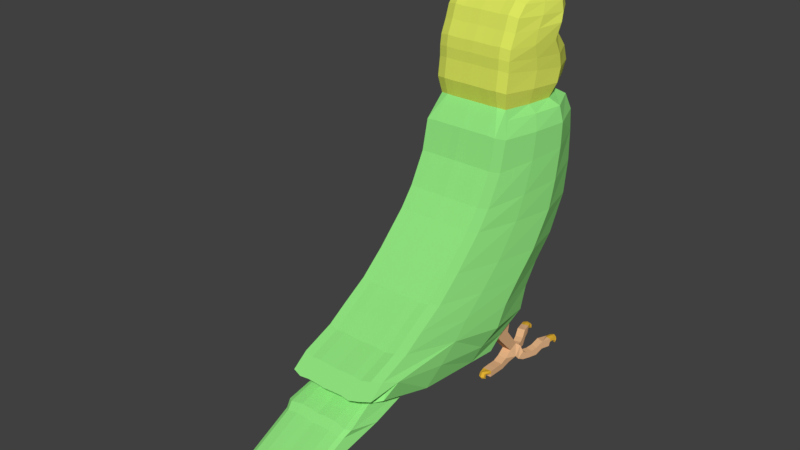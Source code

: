# Source: budgie_07.blend  (saved by Blender 2.79.0; exported with 4.5.12 LTS)
import bpy
from mathutils import Matrix  # noqa: F401  (used for matrix-valued properties, if any)

bpy.ops.wm.read_factory_settings(use_empty=True)
scene = bpy.context.scene
scene.name = 'Scene'

# ---- collections
col_collection_1 = bpy.data.collections.new('Collection 1'); scene.collection.children.link(col_collection_1)

# ---- materials (node trees are filled in below, after node groups)
mat_claw = bpy.data.materials.new('claw')
mat_claw.alpha_threshold = 0.0
mat_claw.roughness = 0.5
mat_foot = bpy.data.materials.new('foot')
mat_foot.alpha_threshold = 0.0
mat_foot.roughness = 0.5
mat_beak01 = bpy.data.materials.new('beak01')
mat_beak01.alpha_threshold = 0.0
mat_beak01.roughness = 0.5
mat_beak02 = bpy.data.materials.new('beak02')
mat_beak02.alpha_threshold = 0.0
mat_beak02.roughness = 0.5
mat_head01 = bpy.data.materials.new('head01')
mat_head01.alpha_threshold = 0.0
mat_head01.roughness = 0.5
mat_body01 = bpy.data.materials.new('body01')
mat_body01.alpha_threshold = 0.0
mat_body01.roughness = 0.5
mat_eye = bpy.data.materials.new('eye')
mat_eye.alpha_threshold = 0.0
mat_eye.roughness = 0.5
mat_eye02 = bpy.data.materials.new('eye02')
mat_eye02.alpha_threshold = 0.0
mat_eye02.roughness = 0.5

# ---- material node trees
mat_claw.use_nodes = True; mat_claw.node_tree.nodes.clear()
_N = mat_claw.node_tree.nodes; _L = mat_claw.node_tree.links
n0 = _N.new('ShaderNodeOutputMaterial'); n0.name = 'Material Output'; n0.location = (300, 300)
n1 = _N.new('ShaderNodeBsdfDiffuse'); n1.name = 'Diffuse BSDF'; n1.location = (10, 300)
n1.inputs[0].default_value = (0.8, 0.4605, 0.03754, 1.0)
_L.new(n1.outputs[0], n0.inputs[0])
n0.is_active_output = True
mat_foot.use_nodes = True; mat_foot.node_tree.nodes.clear()
_N = mat_foot.node_tree.nodes; _L = mat_foot.node_tree.links
n0 = _N.new('ShaderNodeOutputMaterial'); n0.name = 'Material Output'; n0.location = (300, 300)
n1 = _N.new('ShaderNodeBsdfDiffuse'); n1.name = 'Diffuse BSDF'; n1.location = (10, 300)
n1.inputs[0].default_value = (0.8, 0.4679, 0.2459, 1.0)
_L.new(n1.outputs[0], n0.inputs[0])
n0.is_active_output = True
mat_beak01.use_nodes = True; mat_beak01.node_tree.nodes.clear()
_N = mat_beak01.node_tree.nodes; _L = mat_beak01.node_tree.links
n0 = _N.new('ShaderNodeOutputMaterial'); n0.name = 'Material Output'; n0.location = (300, 300)
n1 = _N.new('ShaderNodeBsdfDiffuse'); n1.name = 'Diffuse BSDF'; n1.location = (10, 300)
n1.inputs[0].default_value = (0.1568, 0.3283, 0.8, 1.0)
_L.new(n1.outputs[0], n0.inputs[0])
n0.is_active_output = True
mat_beak02.use_nodes = True; mat_beak02.node_tree.nodes.clear()
_N = mat_beak02.node_tree.nodes; _L = mat_beak02.node_tree.links
n0 = _N.new('ShaderNodeOutputMaterial'); n0.name = 'Material Output'; n0.location = (300, 300)
n1 = _N.new('ShaderNodeBsdfDiffuse'); n1.name = 'Diffuse BSDF'; n1.location = (10, 300)
n1.inputs[0].default_value = (0.8, 0.6088, 0.153, 1.0)
_L.new(n1.outputs[0], n0.inputs[0])
n0.is_active_output = True
mat_head01.use_nodes = True; mat_head01.node_tree.nodes.clear()
_N = mat_head01.node_tree.nodes; _L = mat_head01.node_tree.links
n0 = _N.new('ShaderNodeOutputMaterial'); n0.name = 'Material Output'; n0.location = (300, 300)
n1 = _N.new('ShaderNodeBsdfDiffuse'); n1.name = 'Diffuse BSDF'; n1.location = (10, 300)
n1.inputs[0].default_value = (0.7206, 0.8, 0.1136, 1.0)
_L.new(n1.outputs[0], n0.inputs[0])
n0.is_active_output = True
mat_body01.use_nodes = True; mat_body01.node_tree.nodes.clear()
_N = mat_body01.node_tree.nodes; _L = mat_body01.node_tree.links
n0 = _N.new('ShaderNodeOutputMaterial'); n0.name = 'Material Output'; n0.location = (300, 300)
n1 = _N.new('ShaderNodeBsdfDiffuse'); n1.name = 'Diffuse BSDF'; n1.location = (10, 300)
n1.inputs[0].default_value = (0.2936, 0.8, 0.2223, 1.0)
_L.new(n1.outputs[0], n0.inputs[0])
n0.is_active_output = True
mat_eye.use_nodes = True; mat_eye.node_tree.nodes.clear()
_N = mat_eye.node_tree.nodes; _L = mat_eye.node_tree.links
n0 = _N.new('ShaderNodeOutputMaterial'); n0.name = 'Material Output'; n0.location = (300, 300)
n1 = _N.new('ShaderNodeBsdfDiffuse'); n1.name = 'Diffuse BSDF'; n1.location = (10, 300)
n1.inputs[0].default_value = (0.01538, 0.02308, 0.1, 1.0)
_L.new(n1.outputs[0], n0.inputs[0])
n0.is_active_output = True
mat_eye02.use_nodes = True; mat_eye02.node_tree.nodes.clear()
_N = mat_eye02.node_tree.nodes; _L = mat_eye02.node_tree.links
n0 = _N.new('ShaderNodeOutputMaterial'); n0.name = 'Material Output'; n0.location = (300, 300)
n1 = _N.new('ShaderNodeBsdfDiffuse'); n1.name = 'Diffuse BSDF'; n1.location = (10, 300)
n1.inputs[0].default_value = (0.8, 0.7561, 0.525, 1.0)
_L.new(n1.outputs[0], n0.inputs[0])
n0.is_active_output = True

# ---- world
world_world = bpy.data.worlds.new('World'); scene.world = world_world
world_world.color = (0.05088, 0.05088, 0.05088)
world_world.use_sun_shadow = False
world_world.sun_shadow_jitter_overblur = 0.0
world_world.cycles.sampling_method = 'MANUAL'

# ---- meshes
me_plane = bpy.data.meshes.new('Plane')
me_plane.from_pydata([(-1.102, -1.101, 0.0), (-0.4141, -1.26, 0.0), (-1.09, 1.558, 0.0), (-0.5841, 1.604, 0.0), (0.2772, -1.634, 0.0), (0.1525, 1.615, 0.0), (0.6965, -1.962, 0.0), (0.9231, 1.502, 0.0), (1.376, -2.654, 0.0), (1.75, 1.048, 0.0), (1.864, -3.232, 0.0), (2.283, 0.5158, 0.0), (2.226, -3.832, 0.0), (2.77, 0.1645, 0.0), (2.521, -4.297, 0.0), (3.303, -0.005518, 0.0), (2.804, -5.033, 0.0), (3.609, -0.7535, 0.0), (-1.588, -0.733, 0.0), (-1.578, 1.265, 0.0), (-1.963, -0.829, 0.0), (-1.872, 1.524, 0.0), (-2.394, -0.7723, 0.0), (-2.133, 1.649, 0.0), (-2.632, -0.7723, 0.0), (-2.484, 1.536, 0.0), (-2.87, -0.7383, 0.0), (-2.881, 1.23, 0.0), (-3.175, -0.6024, 0.0), (-2.59, 1.633, 0.0), (-3.47, -0.5004, 0.0), (-3.402, 1.507, 0.0), (-3.708, -0.2737, 0.0), (-3.651, 1.366, 0.0), (-4.081, 0.0436, 0.0), (-4.07, 1.139, 0.0), (-4.202, 0.7443, 0.0), (-4.209, 0.7661, 0.2167), (2.986, -4.48, 0.0), (3.076, -5.396, 0.0), (3.133, -5.171, 0.0), (3.881, -1.116, 0.0), (3.329, -4.877, 0.0), (3.602, -3.417, 0.0), (3.578, -5.594, 0.0), (3.869, -4.881, 0.0), (3.708, -5.75, 0.0), (4.122, -5.798, 0.0), (4.614, -7.665, 0.0), (4.984, -7.951, 0.0), (-1.078, 1.526, 0.8669), (-1.09, -1.101, 0.8669), (-0.4105, -1.257, 0.8669), (-0.5784, 1.571, 0.8669), (0.2724, -1.627, 0.8669), (0.1492, 1.582, 0.8669), (0.6866, -1.951, 0.8669), (0.9104, 1.47, 0.8669), (1.358, -2.634, 0.8669), (1.728, 1.022, 0.8669), (1.84, -3.205, 0.8669), (2.254, 0.4963, 0.8669), (2.198, -3.799, 0.8669), (2.735, 0.1492, 0.8669), (2.489, -4.257, 0.8669), (3.261, -0.01866, 0.8669), (2.948, -4.438, 0.8669), (3.563, -0.7575, 0.8669), (2.769, -4.985, 0.8669), (-1.561, 1.098, 0.8163), (-1.57, -0.6811, 0.8163), (-1.851, 1.329, 0.8669), (-1.94, -0.7653, 0.8669), (-2.108, 1.452, 0.8669), (-2.366, -0.7093, 0.8669), (-2.455, 1.34, 0.8669), (-2.601, -0.7093, 0.8669), (-2.847, 1.035, 0.8443), (-2.836, -0.6757, 0.8669), (-3.144, 1.136, 0.8236), (-3.138, -0.5414, 0.8669), (-3.362, 1.232, 0.8891), (-3.429, -0.4407, 0.8669), (-3.608, 1.192, 0.8597), (-3.664, -0.2168, 0.8669), (-3.81, 0.9681, 0.9163), (-3.821, 0.09664, 0.8682), (3.037, -5.343, 0.8669), (3.093, -5.121, 0.8669), (3.545, -3.538, 0.802), (3.832, -1.116, 0.8669), (3.395, -4.886, 0.7363), (3.631, -5.533, 0.8315), (3.767, -4.874, 0.9167), (3.747, -5.685, 0.7752), (4.016, -5.73, 0.8488), (4.582, -7.461, 0.7363), (4.821, -7.725, 0.802), (-1.577, 1.263, 0.2702), (-1.574, 1.258, 0.452), (-1.582, 1.27, 0.6339), (2.796, -5.022, 0.2167), (2.792, -5.017, 0.4334), (2.805, -5.033, 0.6502), (-3.897, 1.145, 0.6502), (-3.949, 1.133, 0.4334), (-4.026, 1.138, 0.2167), (-4.038, 0.04446, 0.2167), (-3.96, 0.04179, 0.4334), (-3.908, 0.04812, 0.6502), (-3.713, -0.2695, 0.6502), (-3.696, -0.2744, 0.4334), (-3.702, -0.2722, 0.2167), (3.304, -0.001047, 0.6502), (3.289, -0.007154, 0.4334), (3.294, -0.004557, 0.2167), (-3.646, 1.364, 0.2167), (-3.64, 1.359, 0.4334), (-3.656, 1.371, 0.6502), (3.61, -0.7496, 0.6502), (3.594, -0.7524, 0.4334), (3.599, -0.7509, 0.2167), (2.514, -4.287, 0.2167), (2.51, -4.283, 0.4334), (2.521, -4.296, 0.6502), (-3.475, -0.4963, 0.6502), (-3.459, -0.5002, 0.4334), (-3.465, -0.4983, 0.2167), (-3.171, -0.6001, 0.2167), (-3.165, -0.6018, 0.4334), (-3.18, -0.5984, 0.6502), (4.111, -5.783, 0.1927), (4.102, -5.776, 0.4358), (4.115, -5.795, 0.6787), (2.771, 0.1691, 0.6502), (2.759, 0.1622, 0.4334), (2.762, 0.1651, 0.2167), (2.276, 0.5156, 0.2167), (2.273, 0.5122, 0.4334), (2.283, 0.5207, 0.6502), (-3.244, 1.368, 0.4334), (-3.216, 1.291, 0.2167), (-3.348, 1.443, 0.1854), (-3.391, 1.438, 0.4334), (-3.407, 1.41, 0.6502), (3.727, -5.749, 0.6787), (3.694, -5.728, 0.4358), (3.696, -5.735, 0.1927), (1.864, -3.23, 0.6502), (1.855, -3.221, 0.4334), (1.858, -3.224, 0.2167), (2.22, -3.823, 0.2167), (2.217, -3.82, 0.4334), (2.227, -3.831, 0.6502), (4.574, -7.542, 0.6502), (4.589, -7.62, 0.4333), (4.603, -7.652, 0.2182), (4.973, -7.938, 0.2182), (4.954, -7.902, 0.4333), (4.92, -7.809, 0.6502), (-1.093, 1.564, 0.6502), (-1.088, 1.551, 0.4334), (-1.09, 1.556, 0.2167), (-1.101, -1.098, 0.2167), (-1.099, -1.099, 0.4334), (-1.104, -1.097, 0.6502), (-1.591, -0.7291, 0.6339), (-1.584, -0.7319, 0.452), (-1.587, -0.7305, 0.2702), (-0.4153, -1.256, 0.2167), (-0.4141, -1.257, 0.4334), (-0.4162, -1.256, 0.6502), (-1.87, 1.522, 0.2167), (-1.867, 1.517, 0.4334), (-1.875, 1.53, 0.6502), (-0.5863, 1.61, 0.6502), (-0.5835, 1.596, 0.4334), (-0.585, 1.601, 0.2167), (3.124, -5.159, 0.2167), (3.12, -5.154, 0.4334), (3.134, -5.171, 0.6502), (3.077, -5.396, 0.6502), (3.063, -5.378, 0.4334), (3.068, -5.384, 0.2167), (-1.966, -0.8252, 0.6502), (-1.957, -0.8276, 0.4334), (-1.961, -0.8263, 0.2167), (0.2745, -1.629, 0.2167), (0.2746, -1.629, 0.4334), (0.2757, -1.631, 0.6502), (2.977, -4.469, 0.2167), (2.973, -4.465, 0.4334), (2.987, -4.479, 0.6502), (-2.13, 1.646, 0.2167), (-2.127, 1.641, 0.4334), (-2.136, 1.655, 0.6502), (0.151, 1.621, 0.6502), (0.1504, 1.607, 0.4334), (0.1501, 1.613, 0.2167), (3.871, -1.113, 0.2167), (3.865, -1.114, 0.4334), (3.883, -1.113, 0.6502), (3.627, -3.567, 0.6502), (3.591, -3.43, 0.4333), (3.591, -3.404, 0.2182), (-2.397, -0.7685, 0.6502), (-2.386, -0.7712, 0.4334), (-2.391, -0.7697, 0.2167), (3.318, -4.864, 0.2182), (3.322, -4.869, 0.4333), (3.372, -4.933, 0.6502), (0.6929, -1.957, 0.2167), (0.6924, -1.957, 0.4334), (0.6954, -1.959, 0.6502), (-2.481, 1.533, 0.2167), (-2.477, 1.528, 0.4334), (-2.488, 1.541, 0.6502), (0.9222, 1.507, 0.6502), (0.9182, 1.495, 0.4334), (0.919, 1.499, 0.2167), (-2.635, -0.7685, 0.6502), (-2.623, -0.7712, 0.4334), (-2.628, -0.7697, 0.2167), (1.371, -2.647, 0.2167), (1.37, -2.645, 0.4334), (1.376, -2.651, 0.6502), (3.564, -5.577, 0.1557), (3.563, -5.571, 0.4394), (3.606, -5.604, 0.72), (-2.877, 1.228, 0.2167), (-2.872, 1.224, 0.4334), (-2.885, 1.235, 0.6502), (1.75, 1.054, 0.6502), (1.742, 1.043, 0.4334), (1.745, 1.047, 0.2167), (3.878, -4.936, 0.72), (3.849, -4.867, 0.4394), (3.855, -4.864, 0.1557), (-2.874, -0.7345, 0.6502), (-2.86, -0.7373, 0.4334), (-2.865, -0.7358, 0.2167), (3.944, -0.2506, 0.6501), (4.049, -0.5305, 0.6501), (3.871, -0.6591, 0.6501), (3.686, -0.1992, 0.6501), (3.871, -0.6591, 0.8669), (3.686, -0.1992, 0.8669), (4.873, -0.3967, 0.6501), (4.873, -0.3967, 0.8669), (4.717, -0.4422, 0.8669), (4.717, -0.4422, 0.6501), (4.652, -0.274, 0.6501), (4.652, -0.274, 0.8669), (4.817, -0.1519, 0.8669), (4.817, -0.1519, 0.6501), (4.7, 0.04974, 0.8314), (4.494, 0.1696, 0.6106), (4.7, 0.002119, 0.656), (4.494, 0.1787, 0.9501), (4.7, 0.005199, 0.9501), (4.521, -0.0975, 0.8669), (4.426, 0.115, 0.8669), (4.521, -0.0975, 0.6501), (4.426, 0.115, 0.6501), (3.944, -0.2506, 0.8669), (4.049, -0.5305, 0.8669), (4.862, -0.6275, 0.6501), (4.862, -0.6275, 0.8669), (4.706, -0.6731, 0.8669), (4.706, -0.6731, 0.6501), (4.851, -0.8685, 0.6501), (4.851, -0.8685, 0.8669), (4.704, -0.8511, 0.8669), (4.704, -0.8511, 0.6501), (4.494, 0.2173, 0.7864), (4.794, 0.07628, 0.9835), (4.794, 0.1248, 0.8112), (4.64, 0.2046, 1.02), (4.64, 0.2518, 0.8522), (4.861, 0.2177, 1.023), (4.861, 0.2663, 0.851), (4.72, 0.3098, 1.049), (4.72, 0.3583, 0.8774), (4.88, 0.3893, 1.072), (4.88, 0.4379, 0.8993), (4.729, 0.4608, 1.092), (4.729, 0.5093, 0.9199), (4.887, 0.5968, 1.13), (4.887, 0.6453, 0.9578), (4.691, 0.6031, 1.132), (4.691, 0.6515, 0.96), (4.779, 0.7631, 1.177), (4.779, 0.8116, 1.005), (4.583, 0.7693, 1.179), (4.583, 0.8178, 1.007), (4.786, 0.9766, 1.237), (4.786, 1.024, 1.068), (4.601, 1.003, 1.243), (4.617, 1.08, 1.08), (4.79, 0.2378, 0.7791), (4.641, 0.3167, 0.5708), (4.79, 0.1901, 0.6037), (4.641, 0.3645, 0.7465), (4.862, 0.3774, 0.7371), (4.717, 0.4187, 0.5384), (4.862, 0.3298, 0.5617), (4.717, 0.4664, 0.7142), (4.732, 0.6176, 0.6745), (4.882, 0.495, 0.5179), (4.732, 0.5698, 0.4988), (4.882, 0.5426, 0.6933), (4.691, 0.7595, 0.6354), (4.89, 0.7046, 0.4815), (4.691, 0.7118, 0.4596), (4.89, 0.7522, 0.6569), (4.58, 0.9258, 0.5795), (4.78, 0.8709, 0.4256), (4.58, 0.8781, 0.4037), (4.78, 0.9185, 0.6009), (4.604, 1.17, 0.5156), (4.785, 1.086, 0.3677), (4.605, 1.124, 0.3403), (4.785, 1.13, 0.5292), (-4.064, 0.3547, 0.6502), (-3.945, 0.2516, 0.8465), (-4.186, 0.3325, 0.0), (-3.956, 0.7936, 0.8193), (-4.08, 0.772, 0.6502), (-4.131, 0.7624, 0.4334), (-4.193, 0.3502, 0.2167), (-4.115, 0.347, 0.4334), (-1.078, 1.362, 1.122), (-1.012, -0.8816, 0.9909), (-0.333, -1.038, 0.9909), (-0.5784, 1.407, 1.122), (0.3499, -1.408, 0.9909), (0.1492, 1.418, 1.122), (0.7641, -1.732, 0.9909), (0.9104, 1.306, 1.122), (1.436, -2.415, 0.9909), (1.728, 0.8587, 1.122), (1.917, -2.986, 0.9909), (2.254, 0.3326, 1.122), (2.275, -3.579, 0.9909), (2.735, -0.01442, 1.122), (2.566, -4.038, 0.9909), (3.261, -0.1823, 1.122), (2.948, -4.438, 1.122), (3.563, -0.9211, 1.122), (2.846, -4.766, 0.9909), (-1.432, 1.262, 1.028), (-1.365, -0.7025, 0.8966), (3.115, -5.124, 0.9909), (4.778, -0.8598, 0.8669), (3.58, -3.538, 1.122), (3.832, -1.279, 1.122), (3.328, -4.708, 0.957), (-3.859, 0.7739, 0.0), (-3.863, 0.4088, 0.0), (-4.197, 0.607, 0.0), (-4.191, 0.4697, 0.0), (-1.564, 0.5051, 1.085), (-1.567, -0.08799, 0.9878), (-1.881, 0.6308, 1.187), (-1.91, -0.06724, 1.071), (-2.194, 0.7316, 1.187), (-2.28, 0.01111, 1.071), (-2.504, 0.6569, 1.187), (-2.552, -0.0262, 1.071), (-2.843, 0.4666, 1.187), (-2.84, -0.1046, 1.071), (-3.19, 0.581, 1.226), (-3.164, -0.01127, 1.071), (-3.384, 0.6868, 1.187), (-3.407, 0.1231, 1.071), (-3.627, 0.7092, 1.131), (-3.646, 0.2462, 1.016), (-3.813, 0.7545, 1.027), (-3.817, 0.3805, 0.9682), (-3.96, 0.646, 0.9239), (-3.957, 0.4756, 0.9067), (-4.198, 0.4888, 0.2167), (-4.204, 0.6275, 0.2167), (-4.121, 0.4855, 0.4334), (-4.126, 0.6239, 0.4334), (-4.07, 0.4938, 0.6502), (-4.075, 0.6329, 0.6502), (-1.056, 0.6144, 1.398), (-1.034, -0.1336, 1.239), (-0.4148, -0.2231, 1.239), (-0.4966, 0.592, 1.398), (0.283, -0.4657, 1.239), (0.2161, 0.4764, 1.398), (0.8129, -0.7194, 1.239), (0.8617, 0.2935, 1.398), (1.533, -1.324, 1.239), (1.63, -0.2326, 1.398), (2.029, -1.88, 1.239), (2.142, -0.7736, 1.398), (2.429, -2.391, 1.239), (2.582, -1.203, 1.398), (2.798, -2.753, 1.239), (3.03, -1.468, 1.398), (-1.409, 0.607, 1.304), (-1.387, -0.04777, 1.144), (3.167, -3.188, 1.215), (3.753, -1.986, 1.122), (3.41, -1.801, 1.241), (-2.596, 1.476, 0.0), (-2.397, 1.741, 0.0), (-3.117, 1.753, 0.0), (-2.935, 1.456, 0.2167), (-3.031, 1.657, 0.1858), (-2.565, 1.445, 0.2167), (-2.794, 1.851, 0.0), (-2.928, 1.792, 0.0), (-2.761, 1.754, 0.1694), (-2.894, 1.696, 0.1694), (-2.56, 1.6, 0.2004), (-2.587, 1.837, 0.0), (-2.557, 1.74, 0.1694), (-2.369, 1.645, 0.1694), (4.778, -0.8598, 0.6501), (4.851, -0.8685, 0.7585), (4.704, -0.8511, 0.7585), (4.778, -0.8598, 0.7585), (4.741, -0.9767, 0.8216), (4.71, -1.041, 0.8216), (4.668, -1.05, 0.7565), (4.71, -1.041, 0.6935), (4.741, -0.9767, 0.6935), (4.717, -0.9473, 0.7565), (4.814, -1.011, 0.8216), (4.783, -1.076, 0.8216), (4.783, -1.105, 0.7565), (4.783, -1.076, 0.6935), (4.814, -1.011, 0.6935), (4.832, -1.002, 0.7565), (4.841, -0.9959, 0.8319), (4.81, -1.061, 0.8319), (4.826, -1.08, 0.7728), (4.81, -1.061, 0.7038), (4.841, -0.9959, 0.7038), (4.875, -0.9778, 0.7728), (4.786, 1.0, 1.153), (4.684, 1.0, 1.243), (4.583, 0.9945, 1.15), (4.679, 1.077, 1.08), (4.691, 0.9909, 1.149), (4.668, 1.068, 1.259), (4.61, 1.122, 1.268), (4.594, 1.148, 1.182), (4.624, 1.168, 1.098), (4.666, 1.128, 1.102), (4.669, 1.079, 1.188), (4.683, 1.154, 1.279), (4.625, 1.207, 1.275), (4.614, 1.259, 1.191), (4.635, 1.231, 1.103), (4.678, 1.191, 1.107), (4.689, 1.19, 1.196), (4.745, 1.149, 1.291), (4.687, 1.203, 1.289), (4.694, 1.253, 1.215), (4.681, 1.228, 1.117), (4.723, 1.219, 1.12), (4.769, 1.184, 1.22), (4.682, 1.165, 0.5186), (4.785, 1.108, 0.4485), (4.58, 1.108, 0.4353), (4.682, 1.121, 0.3486), (4.686, 1.104, 0.4432), (4.588, 1.225, 0.4036), (4.611, 1.208, 0.3175), (4.61, 1.255, 0.4924), (4.677, 1.23, 0.5042), (4.677, 1.185, 0.3345), (4.681, 1.192, 0.4235), (4.619, 1.331, 0.3721), (4.633, 1.284, 0.2949), (4.632, 1.332, 0.4694), (4.7, 1.307, 0.4812), (4.699, 1.261, 0.3119), (4.711, 1.298, 0.392), (4.699, 1.374, 0.3895), (4.69, 1.314, 0.3074), (4.691, 1.364, 0.4821), (4.758, 1.339, 0.4939), (4.757, 1.291, 0.3244), (4.791, 1.341, 0.4094), (-3.3, 1.443, 0.6552), (-3.278, 1.249, 0.7948), (-2.923, 1.134, 0.7144), (-3.114, 1.197, 0.8235), (-2.902, 1.264, 0.6475), (-3.123, 1.386, 0.6719), (-3.162, 1.43, 0.4551), (-3.283, 1.43, 0.4551), (-2.94, 1.308, 0.4551), (-3.3, 1.395, 0.4334), (-2.953, 1.262, 0.4334), (-3.281, 1.276, 0.7756), (-3.131, 1.245, 0.8207), (-3.266, 1.273, 0.7802), (-3.287, 1.437, 0.6582), (-3.266, 1.43, 0.4551), (-3.277, 1.402, 0.4388), (-3.186, 1.381, 0.4378), (-2.95, 1.275, 0.4397), (-2.921, 1.157, 0.7067), (-2.932, 1.277, 0.6497), (-2.957, 1.184, 0.7263), (-2.967, 1.319, 0.4551), (-2.975, 1.284, 0.4396)], [], [(181, 180, 88, 87), (175, 160, 50, 53), (100, 174, 71, 69), (165, 171, 52, 51), (166, 165, 51, 70), (160, 100, 69, 50), (109, 110, 84, 86), (118, 104, 85, 83), (385, 323, 324, 380), (124, 103, 68, 64), (109, 86, 324, 323), (110, 125, 82, 84), (113, 134, 63, 65), (144, 118, 83, 81), (153, 124, 64, 62), (125, 130, 80, 82), (159, 133, 95, 97), (134, 139, 61, 63), (230, 500, 508, 498), (145, 154, 96, 94), (148, 153, 62, 60), (154, 159, 97, 96), (362, 70, 351, 404), (60, 62, 343, 341), (68, 87, 352, 349), (67, 65, 346, 348), (57, 55, 336, 338), (347, 349, 352), (51, 52, 333, 332), (64, 68, 349, 345), (54, 56, 337, 335), (361, 69, 71, 363), (363, 71, 73, 365), (365, 73, 75, 367), (367, 75, 77, 369), (369, 77, 79, 371), (371, 79, 81, 373), (373, 81, 83, 375), (375, 83, 85, 377), (61, 59, 340, 342), (91, 89, 354, 356), (89, 91, 92, 93), (93, 92, 94, 95), (95, 94, 96, 97), (184, 166, 70, 72), (103, 181, 87, 68), (171, 189, 54, 52), (119, 113, 244, 243), (180, 192, 66, 88), (174, 195, 73, 71), (196, 175, 53, 55), (202, 201, 90, 89), (205, 184, 72, 74), (192, 210, 91, 66), (189, 213, 56, 54), (201, 119, 67, 90), (195, 216, 75, 73), (217, 196, 55, 57), (220, 205, 74, 76), (213, 225, 58, 56), (210, 228, 92, 91), (216, 231, 77, 75), (232, 217, 57, 59), (235, 202, 89, 93), (238, 220, 76, 78), (225, 148, 60, 58), (228, 145, 94, 92), (81, 79, 493, 491), (139, 232, 59, 61), (133, 235, 93, 95), (130, 238, 78, 80), (28, 26, 240, 128), (128, 240, 239, 129), (129, 239, 238, 130), (47, 45, 237, 131), (131, 237, 236, 132), (132, 236, 235, 133), (11, 9, 234, 137), (137, 234, 233, 138), (138, 233, 232, 139), (142, 141, 411, 412), (229, 141, 140, 500, 230), (231, 230, 498, 494), (44, 46, 147, 226), (226, 147, 146, 227), (227, 146, 145, 228), (8, 10, 150, 223), (223, 150, 149, 224), (224, 149, 148, 225), (26, 24, 222, 240), (240, 222, 221, 239), (239, 221, 220, 238), (45, 43, 204, 237), (237, 204, 203, 236), (236, 203, 202, 235), (9, 7, 219, 234), (234, 219, 218, 233), (233, 218, 217, 232), (25, 27, 229, 214), (214, 229, 230, 215), (215, 230, 231, 216), (42, 44, 226, 208), (208, 226, 227, 209), (209, 227, 228, 210), (6, 8, 223, 211), (211, 223, 224, 212), (212, 224, 225, 213), (24, 22, 207, 222), (222, 207, 206, 221), (221, 206, 205, 220), (7, 5, 198, 219), (219, 198, 197, 218), (218, 197, 196, 217), (23, 25, 214, 193), (193, 214, 215, 194), (194, 215, 216, 195), (41, 17, 121, 199), (199, 121, 120, 200), (200, 120, 119, 201), (4, 6, 211, 187), (187, 211, 212, 188), (188, 212, 213, 189), (38, 42, 208, 190), (190, 208, 209, 191), (191, 209, 210, 192), (22, 20, 186, 207), (207, 186, 185, 206), (206, 185, 184, 205), (43, 41, 199, 204), (204, 199, 200, 203), (203, 200, 201, 202), (5, 3, 177, 198), (198, 177, 176, 197), (197, 176, 175, 196), (21, 23, 193, 172), (172, 193, 194, 173), (173, 194, 195, 174), (40, 38, 190, 178), (178, 190, 191, 179), (179, 191, 192, 180), (15, 115, 121, 17), (115, 114, 120, 121), (67, 119, 243, 245), (1, 4, 187, 169), (169, 187, 188, 170), (170, 188, 189, 171), (16, 39, 183, 101), (101, 183, 182, 102), (102, 182, 181, 103), (20, 18, 168, 186), (186, 168, 167, 185), (185, 167, 166, 184), (48, 49, 157, 156), (156, 157, 158, 155), (155, 158, 159, 154), (10, 12, 151, 150), (150, 151, 152, 149), (149, 152, 153, 148), (46, 48, 156, 147), (147, 156, 155, 146), (146, 155, 154, 145), (229, 27, 408, 413), (141, 142, 143, 499, 140), (140, 499, 506, 507), (13, 11, 137, 136), (136, 137, 138, 135), (135, 138, 139, 134), (49, 47, 131, 157), (157, 131, 132, 158), (158, 132, 133, 159), (30, 28, 128, 127), (127, 128, 129, 126), (126, 129, 130, 125), (12, 14, 122, 151), (151, 122, 123, 152), (152, 123, 124, 153), (31, 33, 116, 142), (142, 116, 117, 143), (143, 117, 118, 144), (15, 13, 136, 115), (115, 136, 135, 114), (114, 135, 134, 113), (32, 30, 127, 112), (112, 127, 126, 111), (111, 126, 125, 110), (377, 85, 326, 379), (85, 104, 327, 326), (34, 107, 329, 325), (14, 16, 101, 122), (122, 101, 102, 123), (123, 102, 103, 124), (33, 35, 106, 116), (116, 106, 105, 117), (117, 105, 104, 118), (34, 32, 112, 107), (107, 112, 111, 108), (108, 111, 110, 109), (2, 19, 98, 162), (162, 98, 99, 161), (161, 99, 100, 160), (18, 0, 163, 168), (168, 163, 164, 167), (167, 164, 165, 166), (0, 1, 169, 163), (163, 169, 170, 164), (164, 170, 171, 165), (19, 21, 172, 98), (98, 172, 173, 99), (99, 173, 174, 100), (3, 2, 162, 177), (177, 162, 161, 176), (176, 161, 160, 175), (39, 40, 178, 183), (183, 178, 179, 182), (182, 179, 180, 181), (252, 251, 250, 249), (113, 65, 246, 244), (65, 67, 245, 246), (243, 244, 241, 242), (251, 254, 247, 250), (114, 113, 119, 120), (254, 253, 248, 247), (248, 249, 268, 267), (253, 254, 257, 255, 259), (259, 260, 252, 253), (260, 262, 251, 252), (253, 252, 249, 248), (262, 263, 256, 257), (263, 261, 258, 274, 256), (261, 260, 259, 258), (264, 265, 260, 261), (265, 242, 262, 260), (241, 264, 261, 263), (262, 257, 254, 251), (245, 243, 242, 265), (244, 246, 264, 241), (246, 245, 265, 264), (242, 241, 263, 262), (266, 267, 271, 423, 270), (249, 250, 269, 268), (250, 247, 266, 269), (247, 248, 267, 266), (425, 422, 270, 423), (267, 268, 272, 353, 271), (268, 269, 273, 424, 272), (269, 266, 270, 422, 273), (257, 256, 300, 301), (255, 274, 278, 276), (276, 278, 282, 280), (259, 255, 276, 275), (258, 259, 275, 277), (274, 258, 277, 278), (282, 281, 285, 286), (277, 275, 279, 281), (278, 277, 281, 282), (275, 276, 280, 279), (284, 286, 290, 288), (279, 280, 284, 283), (280, 282, 286, 284), (281, 279, 283, 285), (289, 287, 291, 293), (285, 283, 287, 289), (286, 285, 289, 290), (283, 284, 288, 287), (294, 293, 297, 446, 298), (290, 289, 293, 294), (287, 288, 292, 291), (288, 290, 294, 292), (447, 298, 452, 453), (291, 292, 296, 444, 295), (292, 294, 298, 447, 296), (293, 291, 295, 445, 297), (300, 302, 306, 304), (274, 255, 299, 302), (256, 274, 302, 300), (255, 257, 301, 299), (304, 306, 307, 309), (299, 301, 305, 303), (302, 299, 303, 306), (301, 300, 304, 305), (306, 303, 310, 307), (305, 304, 309, 308), (303, 305, 308, 310), (309, 307, 311, 313), (313, 311, 315, 317), (308, 309, 313, 312), (310, 308, 312, 314), (307, 310, 314, 311), (315, 318, 322, 467, 319), (311, 314, 318, 315), (312, 313, 317, 316), (314, 312, 316, 318), (321, 469, 472, 473), (316, 317, 321, 470, 320), (318, 316, 320, 468, 322), (317, 315, 319, 469, 321), (360, 325, 329, 381), (381, 329, 330, 383), (383, 330, 323, 385), (107, 108, 330, 329), (358, 34, 325, 360), (104, 105, 328, 327), (108, 109, 323, 330), (106, 35, 36, 37), (105, 106, 37, 328), (387, 390, 334, 331), (389, 333, 335, 391), (391, 335, 337, 393), (393, 337, 339, 395), (395, 339, 341, 397), (397, 341, 343, 399), (399, 343, 345, 401), (346, 402, 407, 348), (387, 331, 350, 403), (88, 66, 347, 352), (348, 407, 406, 355), (53, 50, 331, 334), (87, 88, 352), (63, 61, 342, 344), (56, 58, 339, 337), (50, 69, 350, 331), (89, 90, 355, 406, 354), (59, 57, 338, 340), (70, 51, 332, 351), (52, 54, 335, 333), (66, 91, 356, 347), (62, 64, 345, 343), (55, 53, 334, 336), (90, 67, 348, 355), (65, 63, 344, 346), (58, 60, 341, 339), (332, 388, 404, 351), (388, 387, 403, 404), (344, 400, 402, 346), (400, 399, 401, 402), (342, 398, 400, 344), (398, 397, 399, 400), (340, 396, 398, 342), (396, 395, 397, 398), (338, 394, 396, 340), (394, 393, 395, 396), (336, 392, 394, 338), (392, 391, 393, 394), (334, 390, 392, 336), (390, 389, 391, 392), (332, 333, 389, 388), (388, 389, 390, 387), (35, 357, 359, 36), (357, 358, 360, 359), (328, 384, 386, 327), (384, 383, 385, 386), (37, 382, 384, 328), (382, 381, 383, 384), (36, 359, 382, 37), (359, 360, 381, 382), (86, 378, 380, 324), (378, 377, 379, 380), (84, 376, 378, 86), (376, 375, 377, 378), (82, 374, 376, 84), (374, 373, 375, 376), (80, 372, 374, 82), (372, 371, 373, 374), (78, 370, 372, 80), (370, 369, 371, 372), (76, 368, 370, 78), (368, 367, 369, 370), (74, 366, 368, 76), (366, 365, 367, 368), (72, 364, 366, 74), (364, 363, 365, 366), (70, 362, 364, 72), (362, 361, 363, 364), (69, 361, 403, 350), (361, 362, 404, 403), (327, 386, 379, 326), (386, 385, 380, 379), (354, 405, 347, 356), (405, 401, 345, 349, 347), (413, 408, 29, 418), (406, 407, 405, 354), (407, 402, 401, 405), (412, 411, 416, 417), (31, 142, 412, 410), (141, 229, 413, 411), (418, 29, 409, 421), (414, 415, 417, 416), (411, 413, 418, 416), (410, 412, 417, 415), (409, 419, 420, 421), (414, 416, 420, 419), (416, 418, 421, 420), (353, 425, 423, 271), (273, 422, 430, 429), (272, 424, 428, 427), (429, 430, 436, 435), (430, 431, 437, 436), (425, 353, 426, 431), (353, 272, 427, 426), (424, 273, 429, 428), (422, 425, 431, 430), (433, 434, 440, 439), (437, 432, 438, 443), (426, 427, 433, 432), (431, 426, 432, 437), (427, 428, 434, 433), (428, 429, 435, 434), (439, 440, 443, 438), (440, 441, 442, 443), (434, 435, 441, 440), (436, 437, 443, 442), (435, 436, 442, 441), (432, 433, 439, 438), (444, 448, 445, 295), (296, 447, 448, 444), (297, 445, 449, 450), (451, 450, 456, 457), (449, 454, 460, 455), (445, 448, 454, 449), (298, 446, 451, 452), (446, 297, 450, 451), (448, 447, 453, 454), (459, 458, 464, 465), (460, 459, 465, 466), (450, 449, 455, 456), (454, 453, 459, 460), (453, 452, 458, 459), (452, 451, 457, 458), (466, 463, 462, 461), (465, 464, 463, 466), (458, 457, 463, 464), (455, 460, 466, 461), (457, 456, 462, 463), (456, 455, 461, 462), (468, 471, 467, 322), (320, 470, 471, 468), (470, 321, 473, 476), (472, 474, 480, 478), (475, 477, 483, 481), (467, 471, 477, 475), (469, 319, 474, 472), (319, 467, 475, 474), (471, 470, 476, 477), (482, 479, 485, 488), (483, 482, 488, 489), (473, 472, 478, 479), (477, 476, 482, 483), (476, 473, 479, 482), (474, 475, 481, 480), (489, 484, 486, 487), (488, 485, 484, 489), (480, 481, 487, 486), (481, 483, 489, 487), (478, 480, 486, 484), (479, 478, 484, 485), (495, 504, 503, 502), (494, 510, 511, 509), (498, 512, 510, 494), (496, 505, 504, 495), (144, 81, 491, 501, 490), (77, 231, 494, 509, 492), (143, 144, 490, 497), (79, 77, 492, 493), (497, 499, 143), (498, 508, 513, 512), (502, 503, 501, 491, 493), (503, 504, 490, 501), (504, 505, 497, 490), (505, 506, 499, 497), (507, 506, 505, 496), (507, 513, 508, 500, 140), (509, 511, 502, 493, 492), (511, 510, 495, 502), (510, 512, 496, 495), (512, 513, 507, 496)])
me_plane.polygons.foreach_set('material_index', [5, 5, 4, 5, 5, 5, 4, 4, 4, 5, 4, 4, 5, 4, 5, 4, 5, 5, 4, 5, 5, 5, 5, 5, 5, 5, 5, 5, 5, 5, 5, 4, 4, 4, 4, 4, 4, 4, 4, 5, 5, 5, 5, 5, 4, 5, 5, 1, 5, 4, 5, 5, 4, 5, 5, 5, 4, 5, 4, 5, 5, 4, 5, 5, 4, 5, 5, 4, 5, 5, 4, 4, 4, 4, 5, 5, 5, 5, 5, 5, 2, 4, 4, 5, 5, 5, 5, 5, 5, 4, 4, 4, 5, 5, 5, 5, 5, 5, 4, 4, 4, 5, 5, 5, 5, 5, 5, 4, 4, 4, 5, 5, 5, 4, 4, 4, 5, 5, 5, 5, 5, 5, 5, 5, 5, 4, 4, 4, 5, 5, 5, 5, 5, 5, 4, 4, 4, 5, 5, 5, 5, 5, 1, 5, 5, 5, 5, 5, 5, 4, 4, 4, 5, 5, 5, 5, 5, 5, 5, 5, 5, 0, 4, 7, 5, 5, 5, 5, 5, 5, 4, 4, 4, 5, 5, 5, 4, 4, 4, 5, 5, 5, 4, 4, 4, 4, 4, 4, 5, 5, 5, 4, 4, 4, 4, 4, 4, 5, 5, 5, 5, 5, 5, 5, 5, 5, 4, 4, 4, 5, 5, 5, 5, 5, 5, 1, 1, 1, 1, 1, 5, 1, 1, 1, 1, 1, 1, 1, 1, 1, 1, 1, 1, 1, 1, 1, 1, 1, 1, 1, 1, 1, 1, 1, 1, 1, 1, 1, 1, 1, 1, 1, 1, 1, 1, 1, 1, 1, 1, 1, 1, 1, 1, 1, 1, 1, 1, 1, 0, 1, 1, 1, 1, 1, 1, 1, 1, 1, 1, 1, 1, 1, 1, 1, 1, 1, 1, 1, 1, 1, 1, 1, 0, 1, 1, 1, 4, 4, 4, 4, 0, 4, 4, 4, 4, 5, 5, 5, 5, 5, 5, 5, 5, 5, 5, 5, 5, 5, 5, 5, 5, 5, 5, 5, 5, 5, 5, 5, 5, 5, 5, 5, 5, 5, 5, 5, 5, 5, 5, 5, 5, 5, 5, 5, 5, 5, 5, 0, 0, 4, 4, 4, 4, 4, 4, 4, 4, 4, 4, 4, 4, 4, 4, 4, 4, 4, 4, 4, 4, 4, 4, 4, 4, 5, 5, 4, 4, 5, 5, 3, 5, 5, 3, 2, 2, 3, 3, 3, 3, 3, 3, 3, 1, 0, 0, 0, 0, 0, 0, 0, 0, 0, 0, 0, 0, 0, 0, 0, 0, 0, 0, 0, 0, 1, 1, 0, 0, 0, 0, 0, 0, 0, 0, 0, 0, 0, 0, 0, 0, 0, 0, 0, 0, 0, 1, 1, 0, 0, 0, 0, 0, 0, 0, 0, 0, 0, 0, 0, 0, 0, 0, 0, 0, 0, 0, 6, 7, 7, 6, 4, 4, 4, 4, 4, 7, 7, 7, 7, 7, 6, 7, 7, 6, 6, 6])
me_plane.materials.append(mat_claw)
me_plane.materials.append(mat_foot)
me_plane.materials.append(mat_beak01)
me_plane.materials.append(mat_beak02)
me_plane.materials.append(mat_head01)
me_plane.materials.append(mat_body01)
me_plane.materials.append(mat_eye)
me_plane.materials.append(mat_eye02)
me_plane.use_remesh_preserve_volume = False
me_plane.use_remesh_preserve_attributes = False
me_plane.use_mirror_vertex_groups = False
me_plane.update()

# ---- objects
ob_plane = bpy.data.objects.new('Plane', me_plane)

# ---- transforms, parenting, visibility, modifiers, constraints
ob_plane.location = (0.0, -1.434, 0.152)
ob_plane.rotation_euler = (-0.0, 1.571, 0.0)
ob_plane.scale = (0.625, 0.625, 0.625)
ob_plane.lineart.crease_threshold = 0.0
_m = ob_plane.modifiers.new('Mirror', 'MIRROR')
_m.use_axis = (False, False, True)
_m.use_clip = True

# ---- collection membership
col_collection_1.objects.link(ob_plane)

# ---- scene / render settings (as saved in the file)
scene.frame_start = 1; scene.frame_end = 250; scene.frame_set(1)
scene.render.engine = 'CYCLES'
scene.render.resolution_percentage = 50
scene.render.dither_intensity = 0.0
scene.cycles.use_denoising = False
scene.cycles.samples = 128
scene.cycles.sampling_pattern = 'TABULATED_SOBOL'
scene.cycles.use_adaptive_sampling = False
scene.cycles.use_light_tree = False
scene.cycles.blur_glossy = 0.0
scene.cycles.sample_clamp_indirect = 0.0
scene.view_settings.view_transform = 'Standard'
bpy.context.view_layer.update()

# ---- added for rendering (the .blend has no active camera and no usable light): camera, sun
cam_auto = bpy.data.cameras.new('AutoCamera')
cam_auto.lens = 50.0
cam_auto.sensor_width = 36.0
cam_auto.clip_end = 1000.0
ob_auto_camera = bpy.data.objects.new('AutoCamera', cam_auto)
scene.collection.objects.link(ob_auto_camera)
ob_auto_camera.location = (7.93704, -12.8653, 6.25955)
ob_auto_camera.rotation_euler = (1.09748, -7.21219e-08, 0.694738)
scene.camera = ob_auto_camera
light_auto_sun = bpy.data.lights.new('AutoSun', 'SUN')
light_auto_sun.energy = 3.0
light_auto_sun.angle = 0.0523599
ob_auto_sun = bpy.data.objects.new('AutoSun', light_auto_sun)
scene.collection.objects.link(ob_auto_sun)
ob_auto_sun.rotation_euler = (0.872665, 0.174533, 0.523599)
bpy.context.view_layer.update()

